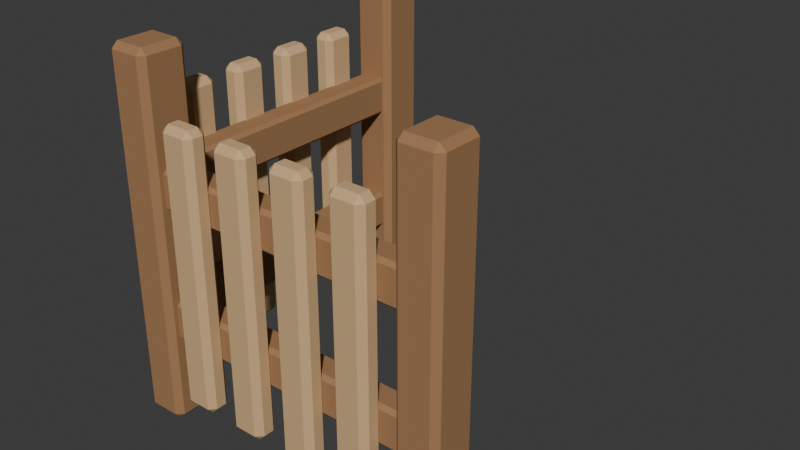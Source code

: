 # Source: source.blend  (saved by Blender 4.3.34; exported with 4.5.12 LTS)
import bpy
from mathutils import Matrix  # noqa: F401  (used for matrix-valued properties, if any)

bpy.ops.wm.read_factory_settings(use_empty=True)
scene = bpy.context.scene
scene.name = 'Scene'

# ---- collections
col_collection = bpy.data.collections.new('Collection'); scene.collection.children.link(col_collection)

# ---- materials (node trees are filled in below, after node groups)
mat_honey = bpy.data.materials.new('honey')
mat_honey.diffuse_color = (0.36, 0.19, 0.085, 1.0)
mat_sand = bpy.data.materials.new('sand')
mat_sand.diffuse_color = (0.66, 0.43, 0.22, 1.0)

# ---- material node trees
mat_honey.use_nodes = True; mat_honey.node_tree.nodes.clear()
_N = mat_honey.node_tree.nodes; _L = mat_honey.node_tree.links
n0 = _N.new('ShaderNodeBsdfPrincipled'); n0.name = 'Principled BSDF'; n0.location = (10, 300)
n0.inputs[0].default_value = (0.36, 0.19, 0.085, 1.0)
n0.inputs[2].default_value = 0.83
n1 = _N.new('ShaderNodeOutputMaterial'); n1.name = 'Material Output'; n1.location = (300, 300)
_L.new(n0.outputs[0], n1.inputs[0])
n1.is_active_output = True
mat_sand.use_nodes = True; mat_sand.node_tree.nodes.clear()
_N = mat_sand.node_tree.nodes; _L = mat_sand.node_tree.links
n0 = _N.new('ShaderNodeBsdfPrincipled'); n0.name = 'Principled BSDF'; n0.location = (10, 300)
n0.inputs[0].default_value = (0.66, 0.43, 0.22, 1.0)
n0.inputs[2].default_value = 0.83
n1 = _N.new('ShaderNodeOutputMaterial'); n1.name = 'Material Output'; n1.location = (300, 300)
_L.new(n0.outputs[0], n1.inputs[0])
n1.is_active_output = True

# ---- world
world_world = bpy.data.worlds.new('World'); scene.world = world_world
world_world.use_nodes = True; world_world.node_tree.nodes.clear()
_N = world_world.node_tree.nodes; _L = world_world.node_tree.links
n0 = _N.new('ShaderNodeOutputWorld'); n0.name = 'World Output'; n0.location = (300, 300)
n1 = _N.new('ShaderNodeBackground'); n1.name = 'Background'; n1.location = (10, 300)
n1.inputs[0].default_value = (0.05088, 0.05088, 0.05088, 1.0)
_L.new(n1.outputs[0], n0.inputs[0])
n0.is_active_output = True
world_world.color = (0.05088, 0.05088, 0.05088)
world_world.sun_shadow_jitter_overblur = 0.0

# ---- meshes
me_cube_001 = bpy.data.meshes.new('Cube.001')
me_cube_001.from_pydata([(-0.05, -0.06, 0.0), (-0.05, -0.08, 0.02), (-0.07, -0.06, 0.02), (-0.05, -0.08, 1.18), (-0.05, -0.06, 1.2), (-0.07, -0.06, 1.18), (-0.05, 0.06, 0.0), (-0.07, 0.06, 0.02), (-0.05, 0.08, 0.02), (-0.05, 0.06, 1.2), (-0.05, 0.08, 1.18), (-0.07, 0.06, 1.18), (0.05, -0.06, 0.0), (0.07, -0.06, 0.02), (0.05, -0.08, 0.02), (0.05, -0.06, 1.2), (0.05, -0.08, 1.18), (0.07, -0.06, 1.18), (0.05, 0.06, 0.0), (0.05, 0.08, 0.02), (0.07, 0.06, 0.02), (0.05, 0.06, 1.2), (0.07, 0.06, 1.18), (0.05, 0.08, 1.18)], [], [(14, 16, 3, 1), (20, 22, 17, 13), (21, 9, 4, 15), (2, 5, 11, 7), (8, 10, 23, 19), (0, 1, 2), (3, 4, 5), (6, 7, 8), (9, 10, 11), (12, 13, 14), (15, 16, 17), (18, 19, 20), (21, 22, 23), (6, 0, 2, 7), (1, 3, 5, 2), (4, 9, 11, 5), (10, 8, 7, 11), (18, 6, 8, 19), (9, 21, 23, 10), (22, 20, 19, 23), (12, 18, 20, 13), (21, 15, 17, 22), (16, 14, 13, 17), (0, 12, 14, 1), (15, 4, 3, 16), (6, 18, 12, 0)])
_uv = me_cube_001.uv_layers.new(name='UVMap')
_uv.uv.foreach_set('vector', [0.3792, 0.7857, 0.6208, 0.7857, 0.6208, 0.9643, 0.3792, 0.9643, 0.3792, 0.5312, 0.6208, 0.5312, 0.6208, 0.7188, 0.3792, 0.7188, 0.6607, 0.5312, 0.8393, 0.5312, 0.8393, 0.7188, 0.6607, 0.7188, 0.3792, 0.03125, 0.6208, 0.03125, 0.6208, 0.2188, 0.3792, 0.2188, 0.3792, 0.2857, 0.6208, 0.2857, 0.6208, 0.4643, 0.3792, 0.4643, 0.1607, 0.7188, 0.1607, 0.75, 0.125, 0.7188, 0.6208, 0.0, 0.625, 0.03125, 0.6208, 0.03125, 0.1607, 0.5312, 0.125, 0.5312, 0.1607, 0.5, 0.625, 0.2188, 0.6208, 0.25, 0.6208, 0.2188, 0.3393, 0.7188, 0.375, 0.7188, 0.3393, 0.75, 0.625, 0.7857, 0.6208, 0.7857, 0.6208, 0.75, 0.3393, 0.5312, 0.3393, 0.5, 0.375, 0.5312, 0.625, 0.4643, 0.6208, 0.5, 0.6208, 0.4643, 0.1607, 0.5312, 0.1607, 0.7188, 0.125, 0.7188, 0.125, 0.5312, 0.3792, 0.0, 0.6208, 0.0, 0.6208, 0.03125, 0.3792, 0.03125, 0.625, 0.03125, 0.625, 0.2188, 0.6208, 0.2188, 0.6208, 0.03125, 0.6208, 0.2857, 0.3792, 0.2857, 0.3792, 0.2188, 0.6208, 0.2188, 0.3393, 0.5312, 0.1607, 0.5312, 0.1607, 0.5, 0.3393, 0.5, 0.625, 0.2857, 0.625, 0.4643, 0.6208, 0.4643, 0.6208, 0.2857, 0.6208, 0.5312, 0.3792, 0.5312, 0.3792, 0.4643, 0.6208, 0.4643, 0.3393, 0.7188, 0.3393, 0.5312, 0.3792, 0.5312, 0.3792, 0.7188, 0.6607, 0.5312, 0.6607, 0.7188, 0.6208, 0.7188, 0.6208, 0.5312, 0.6208, 0.7857, 0.3792, 0.7857, 0.3792, 0.7188, 0.6208, 0.7188, 0.1607, 0.7188, 0.3393, 0.7188, 0.3393, 0.75, 0.1607, 0.75, 0.625, 0.7857, 0.625, 0.9643, 0.6208, 0.9643, 0.6208, 0.7857, 0.1607, 0.5312, 0.3393, 0.5312, 0.3393, 0.7188, 0.1607, 0.7188])
me_cube_001.materials.append(mat_honey)
me_cube_001.update()
me_cube_002 = bpy.data.meshes.new('Cube.002')
me_cube_002.from_pydata([(0.95, -0.06, 0.0), (0.95, -0.08, 0.02), (0.93, -0.06, 0.02), (0.95, -0.08, 1.18), (0.95, -0.06, 1.2), (0.93, -0.06, 1.18), (0.95, 0.06, 0.0), (0.93, 0.06, 0.02), (0.95, 0.08, 0.02), (0.95, 0.06, 1.2), (0.95, 0.08, 1.18), (0.93, 0.06, 1.18), (1.05, -0.06, 0.0), (1.07, -0.06, 0.02), (1.05, -0.08, 0.02), (1.05, -0.06, 1.2), (1.05, -0.08, 1.18), (1.07, -0.06, 1.18), (1.05, 0.06, 0.0), (1.05, 0.08, 0.02), (1.07, 0.06, 0.02), (1.05, 0.06, 1.2), (1.07, 0.06, 1.18), (1.05, 0.08, 1.18)], [], [(14, 16, 3, 1), (20, 22, 17, 13), (21, 9, 4, 15), (2, 5, 11, 7), (8, 10, 23, 19), (0, 1, 2), (3, 4, 5), (6, 7, 8), (9, 10, 11), (12, 13, 14), (15, 16, 17), (18, 19, 20), (21, 22, 23), (6, 0, 2, 7), (1, 3, 5, 2), (4, 9, 11, 5), (10, 8, 7, 11), (18, 6, 8, 19), (9, 21, 23, 10), (22, 20, 19, 23), (12, 18, 20, 13), (21, 15, 17, 22), (16, 14, 13, 17), (0, 12, 14, 1), (15, 4, 3, 16), (6, 18, 12, 0)])
_uv = me_cube_002.uv_layers.new(name='UVMap')
_uv.uv.foreach_set('vector', [0.3792, 0.7857, 0.6208, 0.7857, 0.6208, 0.9643, 0.3792, 0.9643, 0.3792, 0.5312, 0.6208, 0.5312, 0.6208, 0.7188, 0.3792, 0.7188, 0.6607, 0.5312, 0.8393, 0.5312, 0.8393, 0.7188, 0.6607, 0.7188, 0.3792, 0.03125, 0.6208, 0.03125, 0.6208, 0.2188, 0.3792, 0.2188, 0.3792, 0.2857, 0.6208, 0.2857, 0.6208, 0.4643, 0.3792, 0.4643, 0.1607, 0.7188, 0.1607, 0.75, 0.125, 0.7188, 0.6208, 0.0, 0.625, 0.03125, 0.6208, 0.03125, 0.1607, 0.5312, 0.125, 0.5312, 0.1607, 0.5, 0.625, 0.2188, 0.6208, 0.25, 0.6208, 0.2188, 0.3393, 0.7188, 0.375, 0.7188, 0.3393, 0.75, 0.625, 0.7857, 0.6208, 0.7857, 0.6208, 0.75, 0.3393, 0.5312, 0.3393, 0.5, 0.375, 0.5312, 0.625, 0.4643, 0.6208, 0.5, 0.6208, 0.4643, 0.1607, 0.5312, 0.1607, 0.7188, 0.125, 0.7188, 0.125, 0.5312, 0.3792, 0.0, 0.6208, 0.0, 0.6208, 0.03125, 0.3792, 0.03125, 0.625, 0.03125, 0.625, 0.2188, 0.6208, 0.2188, 0.6208, 0.03125, 0.6208, 0.2857, 0.3792, 0.2857, 0.3792, 0.2188, 0.6208, 0.2188, 0.3393, 0.5312, 0.1607, 0.5312, 0.1607, 0.5, 0.3393, 0.5, 0.625, 0.2857, 0.625, 0.4643, 0.6208, 0.4643, 0.6208, 0.2857, 0.6208, 0.5312, 0.3792, 0.5312, 0.3792, 0.4643, 0.6208, 0.4643, 0.3393, 0.7188, 0.3393, 0.5312, 0.3792, 0.5312, 0.3792, 0.7188, 0.6607, 0.5312, 0.6607, 0.7188, 0.6208, 0.7188, 0.6208, 0.5312, 0.6208, 0.7857, 0.3792, 0.7857, 0.3792, 0.7188, 0.6208, 0.7188, 0.1607, 0.7188, 0.3393, 0.7188, 0.3393, 0.75, 0.1607, 0.75, 0.625, 0.7857, 0.625, 0.9643, 0.6208, 0.9643, 0.6208, 0.7857, 0.1607, 0.5312, 0.3393, 0.5312, 0.3393, 0.7188, 0.1607, 0.7188])
me_cube_002.materials.append(mat_honey)
me_cube_002.update()
me_cube_003 = bpy.data.meshes.new('Cube.003')
me_cube_003.from_pydata([(-0.05, 0.94, 0.0), (-0.05, 0.92, 0.02), (-0.07, 0.94, 0.02), (-0.05, 0.92, 1.18), (-0.05, 0.94, 1.2), (-0.07, 0.94, 1.18), (-0.05, 1.06, 0.0), (-0.07, 1.06, 0.02), (-0.05, 1.08, 0.02), (-0.05, 1.06, 1.2), (-0.05, 1.08, 1.18), (-0.07, 1.06, 1.18), (0.05, 0.94, 0.0), (0.07, 0.94, 0.02), (0.05, 0.92, 0.02), (0.05, 0.94, 1.2), (0.05, 0.92, 1.18), (0.07, 0.94, 1.18), (0.05, 1.06, 0.0), (0.05, 1.08, 0.02), (0.07, 1.06, 0.02), (0.05, 1.06, 1.2), (0.07, 1.06, 1.18), (0.05, 1.08, 1.18)], [], [(14, 16, 3, 1), (20, 22, 17, 13), (21, 9, 4, 15), (2, 5, 11, 7), (8, 10, 23, 19), (0, 1, 2), (3, 4, 5), (6, 7, 8), (9, 10, 11), (12, 13, 14), (15, 16, 17), (18, 19, 20), (21, 22, 23), (6, 0, 2, 7), (1, 3, 5, 2), (4, 9, 11, 5), (10, 8, 7, 11), (18, 6, 8, 19), (9, 21, 23, 10), (22, 20, 19, 23), (12, 18, 20, 13), (21, 15, 17, 22), (16, 14, 13, 17), (0, 12, 14, 1), (15, 4, 3, 16), (6, 18, 12, 0)])
_uv = me_cube_003.uv_layers.new(name='UVMap')
_uv.uv.foreach_set('vector', [0.3792, 0.7857, 0.6208, 0.7857, 0.6208, 0.9643, 0.3792, 0.9643, 0.3792, 0.5312, 0.6208, 0.5312, 0.6208, 0.7188, 0.3792, 0.7188, 0.6607, 0.5312, 0.8393, 0.5312, 0.8393, 0.7188, 0.6607, 0.7188, 0.3792, 0.03125, 0.6208, 0.03125, 0.6208, 0.2188, 0.3792, 0.2188, 0.3792, 0.2857, 0.6208, 0.2857, 0.6208, 0.4643, 0.3792, 0.4643, 0.1607, 0.7188, 0.1607, 0.75, 0.125, 0.7188, 0.6208, 0.0, 0.625, 0.03125, 0.6208, 0.03125, 0.1607, 0.5312, 0.125, 0.5312, 0.1607, 0.5, 0.625, 0.2188, 0.6208, 0.25, 0.6208, 0.2188, 0.3393, 0.7188, 0.375, 0.7188, 0.3393, 0.75, 0.625, 0.7857, 0.6208, 0.7857, 0.6208, 0.75, 0.3393, 0.5312, 0.3393, 0.5, 0.375, 0.5312, 0.625, 0.4643, 0.6208, 0.5, 0.6208, 0.4643, 0.1607, 0.5312, 0.1607, 0.7188, 0.125, 0.7188, 0.125, 0.5312, 0.3792, 0.0, 0.6208, 0.0, 0.6208, 0.03125, 0.3792, 0.03125, 0.625, 0.03125, 0.625, 0.2188, 0.6208, 0.2188, 0.6208, 0.03125, 0.6208, 0.2857, 0.3792, 0.2857, 0.3792, 0.2188, 0.6208, 0.2188, 0.3393, 0.5312, 0.1607, 0.5312, 0.1607, 0.5, 0.3393, 0.5, 0.625, 0.2857, 0.625, 0.4643, 0.6208, 0.4643, 0.6208, 0.2857, 0.6208, 0.5312, 0.3792, 0.5312, 0.3792, 0.4643, 0.6208, 0.4643, 0.3393, 0.7188, 0.3393, 0.5312, 0.3792, 0.5312, 0.3792, 0.7188, 0.6607, 0.5312, 0.6607, 0.7188, 0.6208, 0.7188, 0.6208, 0.5312, 0.6208, 0.7857, 0.3792, 0.7857, 0.3792, 0.7188, 0.6208, 0.7188, 0.1607, 0.7188, 0.3393, 0.7188, 0.3393, 0.75, 0.1607, 0.75, 0.625, 0.7857, 0.625, 0.9643, 0.6208, 0.9643, 0.6208, 0.7857, 0.1607, 0.5312, 0.3393, 0.5312, 0.3393, 0.7188, 0.1607, 0.7188])
me_cube_003.materials.append(mat_honey)
me_cube_003.update()
me_cube_004 = bpy.data.meshes.new('Cube.004')
me_cube_004.from_pydata([(0.012, -0.033, 0.285), (0.012, -0.045, 0.297), (0.0, -0.033, 0.297), (0.012, -0.045, 0.403), (0.012, -0.033, 0.415), (0.0, -0.033, 0.403), (0.012, 0.033, 0.285), (0.0, 0.033, 0.297), (0.012, 0.045, 0.297), (0.012, 0.033, 0.415), (0.012, 0.045, 0.403), (0.0, 0.033, 0.403), (0.988, -0.033, 0.285), (1.0, -0.033, 0.297), (0.988, -0.045, 0.297), (0.988, -0.033, 0.415), (0.988, -0.045, 0.403), (1.0, -0.033, 0.403), (0.988, 0.033, 0.285), (0.988, 0.045, 0.297), (1.0, 0.033, 0.297), (0.988, 0.033, 0.415), (1.0, 0.033, 0.403), (0.988, 0.045, 0.403)], [], [(14, 16, 3, 1), (20, 22, 17, 13), (21, 9, 4, 15), (2, 5, 11, 7), (8, 10, 23, 19), (0, 1, 2), (3, 4, 5), (6, 7, 8), (9, 10, 11), (12, 13, 14), (15, 16, 17), (18, 19, 20), (21, 22, 23), (6, 0, 2, 7), (1, 3, 5, 2), (4, 9, 11, 5), (10, 8, 7, 11), (18, 6, 8, 19), (9, 21, 23, 10), (22, 20, 19, 23), (12, 18, 20, 13), (21, 15, 17, 22), (16, 14, 13, 17), (0, 12, 14, 1), (15, 4, 3, 16), (6, 18, 12, 0)])
_uv = me_cube_004.uv_layers.new(name='UVMap')
_uv.uv.foreach_set('vector', [0.3981, 0.753, 0.6019, 0.753, 0.6019, 0.997, 0.3981, 0.997, 0.3981, 0.5333, 0.6019, 0.5333, 0.6019, 0.7167, 0.3981, 0.7167, 0.628, 0.5333, 0.872, 0.5333, 0.872, 0.7167, 0.628, 0.7167, 0.3981, 0.03333, 0.6019, 0.03333, 0.6019, 0.2167, 0.3981, 0.2167, 0.3981, 0.253, 0.6019, 0.253, 0.6019, 0.497, 0.3981, 0.497, 0.128, 0.7167, 0.128, 0.75, 0.125, 0.7167, 0.6019, 0.997, 0.625, 0.997, 0.6019, 1.0, 0.128, 0.5333, 0.125, 0.5333, 0.128, 0.5, 0.625, 0.253, 0.6019, 0.253, 0.6019, 0.25, 0.372, 0.7167, 0.375, 0.7167, 0.372, 0.75, 0.625, 0.753, 0.6019, 0.753, 0.6019, 0.75, 0.372, 0.5333, 0.372, 0.5, 0.375, 0.5333, 0.625, 0.5333, 0.6019, 0.5333, 0.6019, 0.5, 0.128, 0.5333, 0.128, 0.7167, 0.125, 0.7167, 0.125, 0.5333, 0.3981, 0.0, 0.6019, 0.0, 0.6019, 0.03333, 0.3981, 0.03333, 0.625, 0.03333, 0.625, 0.2167, 0.6019, 0.2167, 0.6019, 0.03333, 0.6019, 0.253, 0.3981, 0.253, 0.3981, 0.2167, 0.6019, 0.2167, 0.372, 0.5333, 0.128, 0.5333, 0.128, 0.5, 0.372, 0.5, 0.625, 0.253, 0.625, 0.497, 0.6019, 0.497, 0.6019, 0.253, 0.6019, 0.5333, 0.3981, 0.5333, 0.3981, 0.497, 0.6019, 0.497, 0.372, 0.7167, 0.372, 0.5333, 0.3981, 0.5333, 0.3981, 0.7167, 0.628, 0.5333, 0.628, 0.7167, 0.6019, 0.7167, 0.6019, 0.5333, 0.6019, 0.753, 0.3981, 0.753, 0.3981, 0.7167, 0.6019, 0.7167, 0.128, 0.7167, 0.372, 0.7167, 0.372, 0.75, 0.128, 0.75, 0.625, 0.753, 0.625, 0.997, 0.6019, 0.997, 0.6019, 0.753, 0.128, 0.5333, 0.372, 0.5333, 0.372, 0.7167, 0.128, 0.7167])
me_cube_004.materials.append(mat_honey)
me_cube_004.update()
me_cube_005 = bpy.data.meshes.new('Cube.005')
me_cube_005.from_pydata([(0.012, -0.033, 0.715), (0.012, -0.045, 0.727), (0.0, -0.033, 0.727), (0.012, -0.045, 0.833), (0.012, -0.033, 0.845), (0.0, -0.033, 0.833), (0.012, 0.033, 0.715), (0.0, 0.033, 0.727), (0.012, 0.045, 0.727), (0.012, 0.033, 0.845), (0.012, 0.045, 0.833), (0.0, 0.033, 0.833), (0.988, -0.033, 0.715), (1.0, -0.033, 0.727), (0.988, -0.045, 0.727), (0.988, -0.033, 0.845), (0.988, -0.045, 0.833), (1.0, -0.033, 0.833), (0.988, 0.033, 0.715), (0.988, 0.045, 0.727), (1.0, 0.033, 0.727), (0.988, 0.033, 0.845), (1.0, 0.033, 0.833), (0.988, 0.045, 0.833)], [], [(14, 16, 3, 1), (20, 22, 17, 13), (21, 9, 4, 15), (2, 5, 11, 7), (8, 10, 23, 19), (0, 1, 2), (3, 4, 5), (6, 7, 8), (9, 10, 11), (12, 13, 14), (15, 16, 17), (18, 19, 20), (21, 22, 23), (6, 0, 2, 7), (1, 3, 5, 2), (4, 9, 11, 5), (10, 8, 7, 11), (18, 6, 8, 19), (9, 21, 23, 10), (22, 20, 19, 23), (12, 18, 20, 13), (21, 15, 17, 22), (16, 14, 13, 17), (0, 12, 14, 1), (15, 4, 3, 16), (6, 18, 12, 0)])
_uv = me_cube_005.uv_layers.new(name='UVMap')
_uv.uv.foreach_set('vector', [0.3981, 0.753, 0.6019, 0.753, 0.6019, 0.997, 0.3981, 0.997, 0.3981, 0.5333, 0.6019, 0.5333, 0.6019, 0.7167, 0.3981, 0.7167, 0.628, 0.5333, 0.872, 0.5333, 0.872, 0.7167, 0.628, 0.7167, 0.3981, 0.03333, 0.6019, 0.03333, 0.6019, 0.2167, 0.3981, 0.2167, 0.3981, 0.253, 0.6019, 0.253, 0.6019, 0.497, 0.3981, 0.497, 0.128, 0.7167, 0.128, 0.75, 0.125, 0.7167, 0.6019, 0.997, 0.625, 0.997, 0.6019, 1.0, 0.128, 0.5333, 0.125, 0.5333, 0.128, 0.5, 0.625, 0.253, 0.6019, 0.253, 0.6019, 0.25, 0.372, 0.7167, 0.375, 0.7167, 0.372, 0.75, 0.625, 0.753, 0.6019, 0.753, 0.6019, 0.75, 0.372, 0.5333, 0.372, 0.5, 0.375, 0.5333, 0.625, 0.5333, 0.6019, 0.5333, 0.6019, 0.5, 0.128, 0.5333, 0.128, 0.7167, 0.125, 0.7167, 0.125, 0.5333, 0.3981, 0.0, 0.6019, 0.0, 0.6019, 0.03333, 0.3981, 0.03333, 0.625, 0.03333, 0.625, 0.2167, 0.6019, 0.2167, 0.6019, 0.03333, 0.6019, 0.253, 0.3981, 0.253, 0.3981, 0.2167, 0.6019, 0.2167, 0.372, 0.5333, 0.128, 0.5333, 0.128, 0.5, 0.372, 0.5, 0.625, 0.253, 0.625, 0.497, 0.6019, 0.497, 0.6019, 0.253, 0.6019, 0.5333, 0.3981, 0.5333, 0.3981, 0.497, 0.6019, 0.497, 0.372, 0.7167, 0.372, 0.5333, 0.3981, 0.5333, 0.3981, 0.7167, 0.628, 0.5333, 0.628, 0.7167, 0.6019, 0.7167, 0.6019, 0.5333, 0.6019, 0.753, 0.3981, 0.753, 0.3981, 0.7167, 0.6019, 0.7167, 0.128, 0.7167, 0.372, 0.7167, 0.372, 0.75, 0.128, 0.75, 0.625, 0.753, 0.625, 0.997, 0.6019, 0.997, 0.6019, 0.753, 0.128, 0.5333, 0.372, 0.5333, 0.372, 0.7167, 0.128, 0.7167])
me_cube_005.materials.append(mat_honey)
me_cube_005.update()
me_cube_006 = bpy.data.meshes.new('Cube.006')
me_cube_006.from_pydata([(0.1625, -0.0825, 0.12), (0.1625, -0.1025, 0.14), (0.1425, -0.0825, 0.14), (0.1625, -0.1025, 1.0), (0.1625, -0.0825, 1.02), (0.1425, -0.0825, 1.0), (0.1625, -0.0475, 0.12), (0.1425, -0.0475, 0.14), (0.1625, -0.0275, 0.14), (0.1625, -0.0475, 1.02), (0.1625, -0.0275, 1.0), (0.1425, -0.0475, 1.0), (0.2375, -0.0825, 0.12), (0.2575, -0.0825, 0.14), (0.2375, -0.1025, 0.14), (0.2375, -0.0825, 1.02), (0.2375, -0.1025, 1.0), (0.2575, -0.0825, 1.0), (0.2375, -0.0475, 0.12), (0.2375, -0.0275, 0.14), (0.2575, -0.0475, 0.14), (0.2375, -0.0475, 1.02), (0.2575, -0.0475, 1.0), (0.2375, -0.0275, 1.0)], [], [(14, 16, 3, 1), (20, 22, 17, 13), (21, 9, 4, 15), (2, 5, 11, 7), (8, 10, 23, 19), (0, 1, 2), (3, 4, 5), (6, 7, 8), (9, 10, 11), (12, 13, 14), (15, 16, 17), (18, 19, 20), (21, 22, 23), (6, 0, 2, 7), (1, 3, 5, 2), (4, 9, 11, 5), (10, 8, 7, 11), (18, 6, 8, 19), (9, 21, 23, 10), (22, 20, 19, 23), (12, 18, 20, 13), (21, 15, 17, 22), (16, 14, 13, 17), (0, 12, 14, 1), (15, 4, 3, 16), (6, 18, 12, 0)])
_uv = me_cube_006.uv_layers.new(name='UVMap')
_uv.uv.foreach_set('vector', [0.3806, 0.7935, 0.6194, 0.7935, 0.6194, 0.9565, 0.3806, 0.9565, 0.3806, 0.5667, 0.6194, 0.5667, 0.6194, 0.6833, 0.3806, 0.6833, 0.6685, 0.5667, 0.8315, 0.5667, 0.8315, 0.6833, 0.6685, 0.6833, 0.3806, 0.06667, 0.6194, 0.06667, 0.6194, 0.1833, 0.3806, 0.1833, 0.3806, 0.2935, 0.6194, 0.2935, 0.6194, 0.4565, 0.3806, 0.4565, 0.1685, 0.6833, 0.1685, 0.75, 0.125, 0.6833, 0.6194, 0.0, 0.625, 0.06667, 0.6194, 0.06667, 0.1685, 0.5667, 0.125, 0.5667, 0.1685, 0.5, 0.625, 0.1833, 0.6194, 0.25, 0.6194, 0.1833, 0.3315, 0.6833, 0.375, 0.6833, 0.3315, 0.75, 0.625, 0.7935, 0.6194, 0.7935, 0.6194, 0.75, 0.3315, 0.5667, 0.3315, 0.5, 0.375, 0.5667, 0.625, 0.4565, 0.6194, 0.5, 0.6194, 0.4565, 0.1685, 0.5667, 0.1685, 0.6833, 0.125, 0.6833, 0.125, 0.5667, 0.3806, 0.0, 0.6194, 0.0, 0.6194, 0.06667, 0.3806, 0.06667, 0.625, 0.06667, 0.625, 0.1833, 0.6194, 0.1833, 0.6194, 0.06667, 0.6194, 0.2935, 0.3806, 0.2935, 0.3806, 0.1833, 0.6194, 0.1833, 0.3315, 0.5667, 0.1685, 0.5667, 0.1685, 0.5, 0.3315, 0.5, 0.625, 0.2935, 0.625, 0.4565, 0.6194, 0.4565, 0.6194, 0.2935, 0.6194, 0.5667, 0.3806, 0.5667, 0.3806, 0.4565, 0.6194, 0.4565, 0.3315, 0.6833, 0.3315, 0.5667, 0.3806, 0.5667, 0.3806, 0.6833, 0.6685, 0.5667, 0.6685, 0.6833, 0.6194, 0.6833, 0.6194, 0.5667, 0.6194, 0.7935, 0.3806, 0.7935, 0.3806, 0.6833, 0.6194, 0.6833, 0.1685, 0.6833, 0.3315, 0.6833, 0.3315, 0.75, 0.1685, 0.75, 0.625, 0.7935, 0.625, 0.9565, 0.6194, 0.9565, 0.6194, 0.7935, 0.1685, 0.5667, 0.3315, 0.5667, 0.3315, 0.6833, 0.1685, 0.6833])
me_cube_006.materials.append(mat_sand)
me_cube_006.update()
me_cube_007 = bpy.data.meshes.new('Cube.007')
me_cube_007.from_pydata([(0.3625, -0.0825, 0.12), (0.3625, -0.1025, 0.14), (0.3425, -0.0825, 0.14), (0.3625, -0.1025, 1.0), (0.3625, -0.0825, 1.02), (0.3425, -0.0825, 1.0), (0.3625, -0.0475, 0.12), (0.3425, -0.0475, 0.14), (0.3625, -0.0275, 0.14), (0.3625, -0.0475, 1.02), (0.3625, -0.0275, 1.0), (0.3425, -0.0475, 1.0), (0.4375, -0.0825, 0.12), (0.4575, -0.0825, 0.14), (0.4375, -0.1025, 0.14), (0.4375, -0.0825, 1.02), (0.4375, -0.1025, 1.0), (0.4575, -0.0825, 1.0), (0.4375, -0.0475, 0.12), (0.4375, -0.0275, 0.14), (0.4575, -0.0475, 0.14), (0.4375, -0.0475, 1.02), (0.4575, -0.0475, 1.0), (0.4375, -0.0275, 1.0)], [], [(14, 16, 3, 1), (20, 22, 17, 13), (21, 9, 4, 15), (2, 5, 11, 7), (8, 10, 23, 19), (0, 1, 2), (3, 4, 5), (6, 7, 8), (9, 10, 11), (12, 13, 14), (15, 16, 17), (18, 19, 20), (21, 22, 23), (6, 0, 2, 7), (1, 3, 5, 2), (4, 9, 11, 5), (10, 8, 7, 11), (18, 6, 8, 19), (9, 21, 23, 10), (22, 20, 19, 23), (12, 18, 20, 13), (21, 15, 17, 22), (16, 14, 13, 17), (0, 12, 14, 1), (15, 4, 3, 16), (6, 18, 12, 0)])
_uv = me_cube_007.uv_layers.new(name='UVMap')
_uv.uv.foreach_set('vector', [0.3806, 0.7935, 0.6194, 0.7935, 0.6194, 0.9565, 0.3806, 0.9565, 0.3806, 0.5667, 0.6194, 0.5667, 0.6194, 0.6833, 0.3806, 0.6833, 0.6685, 0.5667, 0.8315, 0.5667, 0.8315, 0.6833, 0.6685, 0.6833, 0.3806, 0.06667, 0.6194, 0.06667, 0.6194, 0.1833, 0.3806, 0.1833, 0.3806, 0.2935, 0.6194, 0.2935, 0.6194, 0.4565, 0.3806, 0.4565, 0.1685, 0.6833, 0.1685, 0.75, 0.125, 0.6833, 0.6194, 0.0, 0.625, 0.06667, 0.6194, 0.06667, 0.1685, 0.5667, 0.125, 0.5667, 0.1685, 0.5, 0.625, 0.1833, 0.6194, 0.25, 0.6194, 0.1833, 0.3315, 0.6833, 0.375, 0.6833, 0.3315, 0.75, 0.625, 0.7935, 0.6194, 0.7935, 0.6194, 0.75, 0.3315, 0.5667, 0.3315, 0.5, 0.375, 0.5667, 0.625, 0.4565, 0.6194, 0.5, 0.6194, 0.4565, 0.1685, 0.5667, 0.1685, 0.6833, 0.125, 0.6833, 0.125, 0.5667, 0.3806, 0.0, 0.6194, 0.0, 0.6194, 0.06667, 0.3806, 0.06667, 0.625, 0.06667, 0.625, 0.1833, 0.6194, 0.1833, 0.6194, 0.06667, 0.6194, 0.2935, 0.3806, 0.2935, 0.3806, 0.1833, 0.6194, 0.1833, 0.3315, 0.5667, 0.1685, 0.5667, 0.1685, 0.5, 0.3315, 0.5, 0.625, 0.2935, 0.625, 0.4565, 0.6194, 0.4565, 0.6194, 0.2935, 0.6194, 0.5667, 0.3806, 0.5667, 0.3806, 0.4565, 0.6194, 0.4565, 0.3315, 0.6833, 0.3315, 0.5667, 0.3806, 0.5667, 0.3806, 0.6833, 0.6685, 0.5667, 0.6685, 0.6833, 0.6194, 0.6833, 0.6194, 0.5667, 0.6194, 0.7935, 0.3806, 0.7935, 0.3806, 0.6833, 0.6194, 0.6833, 0.1685, 0.6833, 0.3315, 0.6833, 0.3315, 0.75, 0.1685, 0.75, 0.625, 0.7935, 0.625, 0.9565, 0.6194, 0.9565, 0.6194, 0.7935, 0.1685, 0.5667, 0.3315, 0.5667, 0.3315, 0.6833, 0.1685, 0.6833])
me_cube_007.materials.append(mat_sand)
me_cube_007.update()
me_cube_008 = bpy.data.meshes.new('Cube.008')
me_cube_008.from_pydata([(0.5625, -0.0825, 0.12), (0.5625, -0.1025, 0.14), (0.5425, -0.0825, 0.14), (0.5625, -0.1025, 1.0), (0.5625, -0.0825, 1.02), (0.5425, -0.0825, 1.0), (0.5625, -0.0475, 0.12), (0.5425, -0.0475, 0.14), (0.5625, -0.0275, 0.14), (0.5625, -0.0475, 1.02), (0.5625, -0.0275, 1.0), (0.5425, -0.0475, 1.0), (0.6375, -0.0825, 0.12), (0.6575, -0.0825, 0.14), (0.6375, -0.1025, 0.14), (0.6375, -0.0825, 1.02), (0.6375, -0.1025, 1.0), (0.6575, -0.0825, 1.0), (0.6375, -0.0475, 0.12), (0.6375, -0.0275, 0.14), (0.6575, -0.0475, 0.14), (0.6375, -0.0475, 1.02), (0.6575, -0.0475, 1.0), (0.6375, -0.0275, 1.0)], [], [(14, 16, 3, 1), (20, 22, 17, 13), (21, 9, 4, 15), (2, 5, 11, 7), (8, 10, 23, 19), (0, 1, 2), (3, 4, 5), (6, 7, 8), (9, 10, 11), (12, 13, 14), (15, 16, 17), (18, 19, 20), (21, 22, 23), (6, 0, 2, 7), (1, 3, 5, 2), (4, 9, 11, 5), (10, 8, 7, 11), (18, 6, 8, 19), (9, 21, 23, 10), (22, 20, 19, 23), (12, 18, 20, 13), (21, 15, 17, 22), (16, 14, 13, 17), (0, 12, 14, 1), (15, 4, 3, 16), (6, 18, 12, 0)])
_uv = me_cube_008.uv_layers.new(name='UVMap')
_uv.uv.foreach_set('vector', [0.3806, 0.7935, 0.6194, 0.7935, 0.6194, 0.9565, 0.3806, 0.9565, 0.3806, 0.5667, 0.6194, 0.5667, 0.6194, 0.6833, 0.3806, 0.6833, 0.6685, 0.5667, 0.8315, 0.5667, 0.8315, 0.6833, 0.6685, 0.6833, 0.3806, 0.06667, 0.6194, 0.06667, 0.6194, 0.1833, 0.3806, 0.1833, 0.3806, 0.2935, 0.6194, 0.2935, 0.6194, 0.4565, 0.3806, 0.4565, 0.1685, 0.6833, 0.1685, 0.75, 0.125, 0.6833, 0.6194, 0.0, 0.625, 0.06667, 0.6194, 0.06667, 0.1685, 0.5667, 0.125, 0.5667, 0.1685, 0.5, 0.625, 0.1833, 0.6194, 0.25, 0.6194, 0.1833, 0.3315, 0.6833, 0.375, 0.6833, 0.3315, 0.75, 0.625, 0.7935, 0.6194, 0.7935, 0.6194, 0.75, 0.3315, 0.5667, 0.3315, 0.5, 0.375, 0.5667, 0.625, 0.4565, 0.6194, 0.5, 0.6194, 0.4565, 0.1685, 0.5667, 0.1685, 0.6833, 0.125, 0.6833, 0.125, 0.5667, 0.3806, 0.0, 0.6194, 0.0, 0.6194, 0.06667, 0.3806, 0.06667, 0.625, 0.06667, 0.625, 0.1833, 0.6194, 0.1833, 0.6194, 0.06667, 0.6194, 0.2935, 0.3806, 0.2935, 0.3806, 0.1833, 0.6194, 0.1833, 0.3315, 0.5667, 0.1685, 0.5667, 0.1685, 0.5, 0.3315, 0.5, 0.625, 0.2935, 0.625, 0.4565, 0.6194, 0.4565, 0.6194, 0.2935, 0.6194, 0.5667, 0.3806, 0.5667, 0.3806, 0.4565, 0.6194, 0.4565, 0.3315, 0.6833, 0.3315, 0.5667, 0.3806, 0.5667, 0.3806, 0.6833, 0.6685, 0.5667, 0.6685, 0.6833, 0.6194, 0.6833, 0.6194, 0.5667, 0.6194, 0.7935, 0.3806, 0.7935, 0.3806, 0.6833, 0.6194, 0.6833, 0.1685, 0.6833, 0.3315, 0.6833, 0.3315, 0.75, 0.1685, 0.75, 0.625, 0.7935, 0.625, 0.9565, 0.6194, 0.9565, 0.6194, 0.7935, 0.1685, 0.5667, 0.3315, 0.5667, 0.3315, 0.6833, 0.1685, 0.6833])
me_cube_008.materials.append(mat_sand)
me_cube_008.update()
me_cube_009 = bpy.data.meshes.new('Cube.009')
me_cube_009.from_pydata([(0.7625, -0.0825, 0.12), (0.7625, -0.1025, 0.14), (0.7425, -0.0825, 0.14), (0.7625, -0.1025, 1.0), (0.7625, -0.0825, 1.02), (0.7425, -0.0825, 1.0), (0.7625, -0.0475, 0.12), (0.7425, -0.0475, 0.14), (0.7625, -0.0275, 0.14), (0.7625, -0.0475, 1.02), (0.7625, -0.0275, 1.0), (0.7425, -0.0475, 1.0), (0.8375, -0.0825, 0.12), (0.8575, -0.0825, 0.14), (0.8375, -0.1025, 0.14), (0.8375, -0.0825, 1.02), (0.8375, -0.1025, 1.0), (0.8575, -0.0825, 1.0), (0.8375, -0.0475, 0.12), (0.8375, -0.0275, 0.14), (0.8575, -0.0475, 0.14), (0.8375, -0.0475, 1.02), (0.8575, -0.0475, 1.0), (0.8375, -0.0275, 1.0)], [], [(14, 16, 3, 1), (20, 22, 17, 13), (21, 9, 4, 15), (2, 5, 11, 7), (8, 10, 23, 19), (0, 1, 2), (3, 4, 5), (6, 7, 8), (9, 10, 11), (12, 13, 14), (15, 16, 17), (18, 19, 20), (21, 22, 23), (6, 0, 2, 7), (1, 3, 5, 2), (4, 9, 11, 5), (10, 8, 7, 11), (18, 6, 8, 19), (9, 21, 23, 10), (22, 20, 19, 23), (12, 18, 20, 13), (21, 15, 17, 22), (16, 14, 13, 17), (0, 12, 14, 1), (15, 4, 3, 16), (6, 18, 12, 0)])
_uv = me_cube_009.uv_layers.new(name='UVMap')
_uv.uv.foreach_set('vector', [0.3806, 0.7935, 0.6194, 0.7935, 0.6194, 0.9565, 0.3806, 0.9565, 0.3806, 0.5667, 0.6194, 0.5667, 0.6194, 0.6833, 0.3806, 0.6833, 0.6685, 0.5667, 0.8315, 0.5667, 0.8315, 0.6833, 0.6685, 0.6833, 0.3806, 0.06667, 0.6194, 0.06667, 0.6194, 0.1833, 0.3806, 0.1833, 0.3806, 0.2935, 0.6194, 0.2935, 0.6194, 0.4565, 0.3806, 0.4565, 0.1685, 0.6833, 0.1685, 0.75, 0.125, 0.6833, 0.6194, 0.0, 0.625, 0.06667, 0.6194, 0.06667, 0.1685, 0.5667, 0.125, 0.5667, 0.1685, 0.5, 0.625, 0.1833, 0.6194, 0.25, 0.6194, 0.1833, 0.3315, 0.6833, 0.375, 0.6833, 0.3315, 0.75, 0.625, 0.7935, 0.6194, 0.7935, 0.6194, 0.75, 0.3315, 0.5667, 0.3315, 0.5, 0.375, 0.5667, 0.625, 0.4565, 0.6194, 0.5, 0.6194, 0.4565, 0.1685, 0.5667, 0.1685, 0.6833, 0.125, 0.6833, 0.125, 0.5667, 0.3806, 0.0, 0.6194, 0.0, 0.6194, 0.06667, 0.3806, 0.06667, 0.625, 0.06667, 0.625, 0.1833, 0.6194, 0.1833, 0.6194, 0.06667, 0.6194, 0.2935, 0.3806, 0.2935, 0.3806, 0.1833, 0.6194, 0.1833, 0.3315, 0.5667, 0.1685, 0.5667, 0.1685, 0.5, 0.3315, 0.5, 0.625, 0.2935, 0.625, 0.4565, 0.6194, 0.4565, 0.6194, 0.2935, 0.6194, 0.5667, 0.3806, 0.5667, 0.3806, 0.4565, 0.6194, 0.4565, 0.3315, 0.6833, 0.3315, 0.5667, 0.3806, 0.5667, 0.3806, 0.6833, 0.6685, 0.5667, 0.6685, 0.6833, 0.6194, 0.6833, 0.6194, 0.5667, 0.6194, 0.7935, 0.3806, 0.7935, 0.3806, 0.6833, 0.6194, 0.6833, 0.1685, 0.6833, 0.3315, 0.6833, 0.3315, 0.75, 0.1685, 0.75, 0.625, 0.7935, 0.625, 0.9565, 0.6194, 0.9565, 0.6194, 0.7935, 0.1685, 0.5667, 0.3315, 0.5667, 0.3315, 0.6833, 0.1685, 0.6833])
me_cube_009.materials.append(mat_sand)
me_cube_009.update()
me_cube_010 = bpy.data.meshes.new('Cube.010')
me_cube_010.from_pydata([(-0.033, 0.012, 0.285), (-0.033, 0.0, 0.297), (-0.045, 0.012, 0.297), (-0.033, 0.0, 0.403), (-0.033, 0.012, 0.415), (-0.045, 0.012, 0.403), (-0.033, 0.988, 0.285), (-0.045, 0.988, 0.297), (-0.033, 1.0, 0.297), (-0.033, 0.988, 0.415), (-0.033, 1.0, 0.403), (-0.045, 0.988, 0.403), (0.033, 0.012, 0.285), (0.045, 0.012, 0.297), (0.033, 0.0, 0.297), (0.033, 0.012, 0.415), (0.033, 0.0, 0.403), (0.045, 0.012, 0.403), (0.033, 0.988, 0.285), (0.033, 1.0, 0.297), (0.045, 0.988, 0.297), (0.033, 0.988, 0.415), (0.045, 0.988, 0.403), (0.033, 1.0, 0.403)], [], [(14, 16, 3, 1), (20, 22, 17, 13), (21, 9, 4, 15), (2, 5, 11, 7), (8, 10, 23, 19), (0, 1, 2), (3, 4, 5), (6, 7, 8), (9, 10, 11), (12, 13, 14), (15, 16, 17), (18, 19, 20), (21, 22, 23), (6, 0, 2, 7), (1, 3, 5, 2), (4, 9, 11, 5), (10, 8, 7, 11), (18, 6, 8, 19), (9, 21, 23, 10), (22, 20, 19, 23), (12, 18, 20, 13), (21, 15, 17, 22), (16, 14, 13, 17), (0, 12, 14, 1), (15, 4, 3, 16), (6, 18, 12, 0)])
_uv = me_cube_010.uv_layers.new(name='UVMap')
_uv.uv.foreach_set('vector', [0.3981, 0.7833, 0.6019, 0.7833, 0.6019, 0.9667, 0.3981, 0.9667, 0.3981, 0.503, 0.6019, 0.503, 0.6019, 0.747, 0.3981, 0.747, 0.6583, 0.503, 0.8417, 0.503, 0.8417, 0.747, 0.6583, 0.747, 0.3981, 0.003, 0.6019, 0.003, 0.6019, 0.247, 0.3981, 0.247, 0.3981, 0.2833, 0.6019, 0.2833, 0.6019, 0.4667, 0.3981, 0.4667, 0.1583, 0.747, 0.1583, 0.75, 0.125, 0.747, 0.6019, 0.9667, 0.625, 0.9667, 0.6019, 1.0, 0.1583, 0.503, 0.125, 0.503, 0.1583, 0.5, 0.625, 0.2833, 0.6019, 0.2833, 0.6019, 0.25, 0.3417, 0.747, 0.375, 0.747, 0.3417, 0.75, 0.625, 0.7833, 0.6019, 0.7833, 0.6019, 0.75, 0.3417, 0.503, 0.3417, 0.5, 0.375, 0.503, 0.625, 0.503, 0.6019, 0.503, 0.6019, 0.5, 0.1583, 0.503, 0.1583, 0.747, 0.125, 0.747, 0.125, 0.503, 0.3981, 0.0, 0.6019, 0.0, 0.6019, 0.003, 0.3981, 0.003, 0.625, 0.003, 0.625, 0.247, 0.6019, 0.247, 0.6019, 0.003, 0.6019, 0.2833, 0.3981, 0.2833, 0.3981, 0.247, 0.6019, 0.247, 0.3417, 0.503, 0.1583, 0.503, 0.1583, 0.5, 0.3417, 0.5, 0.625, 0.2833, 0.625, 0.4667, 0.6019, 0.4667, 0.6019, 0.2833, 0.6019, 0.503, 0.3981, 0.503, 0.3981, 0.4667, 0.6019, 0.4667, 0.3417, 0.747, 0.3417, 0.503, 0.3981, 0.503, 0.3981, 0.747, 0.6583, 0.503, 0.6583, 0.747, 0.6019, 0.747, 0.6019, 0.503, 0.6019, 0.7833, 0.3981, 0.7833, 0.3981, 0.747, 0.6019, 0.747, 0.1583, 0.747, 0.3417, 0.747, 0.3417, 0.75, 0.1583, 0.75, 0.625, 0.7833, 0.625, 0.9667, 0.6019, 0.9667, 0.6019, 0.7833, 0.1583, 0.503, 0.3417, 0.503, 0.3417, 0.747, 0.1583, 0.747])
me_cube_010.materials.append(mat_honey)
me_cube_010.update()
me_cube_011 = bpy.data.meshes.new('Cube.011')
me_cube_011.from_pydata([(-0.033, 0.012, 0.715), (-0.033, 0.0, 0.727), (-0.045, 0.012, 0.727), (-0.033, 0.0, 0.833), (-0.033, 0.012, 0.845), (-0.045, 0.012, 0.833), (-0.033, 0.988, 0.715), (-0.045, 0.988, 0.727), (-0.033, 1.0, 0.727), (-0.033, 0.988, 0.845), (-0.033, 1.0, 0.833), (-0.045, 0.988, 0.833), (0.033, 0.012, 0.715), (0.045, 0.012, 0.727), (0.033, 0.0, 0.727), (0.033, 0.012, 0.845), (0.033, 0.0, 0.833), (0.045, 0.012, 0.833), (0.033, 0.988, 0.715), (0.033, 1.0, 0.727), (0.045, 0.988, 0.727), (0.033, 0.988, 0.845), (0.045, 0.988, 0.833), (0.033, 1.0, 0.833)], [], [(14, 16, 3, 1), (20, 22, 17, 13), (21, 9, 4, 15), (2, 5, 11, 7), (8, 10, 23, 19), (0, 1, 2), (3, 4, 5), (6, 7, 8), (9, 10, 11), (12, 13, 14), (15, 16, 17), (18, 19, 20), (21, 22, 23), (6, 0, 2, 7), (1, 3, 5, 2), (4, 9, 11, 5), (10, 8, 7, 11), (18, 6, 8, 19), (9, 21, 23, 10), (22, 20, 19, 23), (12, 18, 20, 13), (21, 15, 17, 22), (16, 14, 13, 17), (0, 12, 14, 1), (15, 4, 3, 16), (6, 18, 12, 0)])
_uv = me_cube_011.uv_layers.new(name='UVMap')
_uv.uv.foreach_set('vector', [0.3981, 0.7833, 0.6019, 0.7833, 0.6019, 0.9667, 0.3981, 0.9667, 0.3981, 0.503, 0.6019, 0.503, 0.6019, 0.747, 0.3981, 0.747, 0.6583, 0.503, 0.8417, 0.503, 0.8417, 0.747, 0.6583, 0.747, 0.3981, 0.003, 0.6019, 0.003, 0.6019, 0.247, 0.3981, 0.247, 0.3981, 0.2833, 0.6019, 0.2833, 0.6019, 0.4667, 0.3981, 0.4667, 0.1583, 0.747, 0.1583, 0.75, 0.125, 0.747, 0.6019, 0.9667, 0.625, 0.9667, 0.6019, 1.0, 0.1583, 0.503, 0.125, 0.503, 0.1583, 0.5, 0.625, 0.2833, 0.6019, 0.2833, 0.6019, 0.25, 0.3417, 0.747, 0.375, 0.747, 0.3417, 0.75, 0.625, 0.7833, 0.6019, 0.7833, 0.6019, 0.75, 0.3417, 0.503, 0.3417, 0.5, 0.375, 0.503, 0.625, 0.503, 0.6019, 0.503, 0.6019, 0.5, 0.1583, 0.503, 0.1583, 0.747, 0.125, 0.747, 0.125, 0.503, 0.3981, 0.0, 0.6019, 0.0, 0.6019, 0.003, 0.3981, 0.003, 0.625, 0.003, 0.625, 0.247, 0.6019, 0.247, 0.6019, 0.003, 0.6019, 0.2833, 0.3981, 0.2833, 0.3981, 0.247, 0.6019, 0.247, 0.3417, 0.503, 0.1583, 0.503, 0.1583, 0.5, 0.3417, 0.5, 0.625, 0.2833, 0.625, 0.4667, 0.6019, 0.4667, 0.6019, 0.2833, 0.6019, 0.503, 0.3981, 0.503, 0.3981, 0.4667, 0.6019, 0.4667, 0.3417, 0.747, 0.3417, 0.503, 0.3981, 0.503, 0.3981, 0.747, 0.6583, 0.503, 0.6583, 0.747, 0.6019, 0.747, 0.6019, 0.503, 0.6019, 0.7833, 0.3981, 0.7833, 0.3981, 0.747, 0.6019, 0.747, 0.1583, 0.747, 0.3417, 0.747, 0.3417, 0.75, 0.1583, 0.75, 0.625, 0.7833, 0.625, 0.9667, 0.6019, 0.9667, 0.6019, 0.7833, 0.1583, 0.503, 0.3417, 0.503, 0.3417, 0.747, 0.1583, 0.747])
me_cube_011.materials.append(mat_honey)
me_cube_011.update()
me_cube_012 = bpy.data.meshes.new('Cube.012')
me_cube_012.from_pydata([(-0.0825, 0.1625, 0.12), (-0.0825, 0.1425, 0.14), (-0.1025, 0.1625, 0.14), (-0.0825, 0.1425, 1.0), (-0.0825, 0.1625, 1.02), (-0.1025, 0.1625, 1.0), (-0.0825, 0.2375, 0.12), (-0.1025, 0.2375, 0.14), (-0.0825, 0.2575, 0.14), (-0.0825, 0.2375, 1.02), (-0.0825, 0.2575, 1.0), (-0.1025, 0.2375, 1.0), (-0.0475, 0.1625, 0.12), (-0.0275, 0.1625, 0.14), (-0.0475, 0.1425, 0.14), (-0.0475, 0.1625, 1.02), (-0.0475, 0.1425, 1.0), (-0.0275, 0.1625, 1.0), (-0.0475, 0.2375, 0.12), (-0.0475, 0.2575, 0.14), (-0.0275, 0.2375, 0.14), (-0.0475, 0.2375, 1.02), (-0.0275, 0.2375, 1.0), (-0.0475, 0.2575, 1.0)], [], [(14, 16, 3, 1), (20, 22, 17, 13), (21, 9, 4, 15), (2, 5, 11, 7), (8, 10, 23, 19), (0, 1, 2), (3, 4, 5), (6, 7, 8), (9, 10, 11), (12, 13, 14), (15, 16, 17), (18, 19, 20), (21, 22, 23), (6, 0, 2, 7), (1, 3, 5, 2), (4, 9, 11, 5), (10, 8, 7, 11), (18, 6, 8, 19), (9, 21, 23, 10), (22, 20, 19, 23), (12, 18, 20, 13), (21, 15, 17, 22), (16, 14, 13, 17), (0, 12, 14, 1), (15, 4, 3, 16), (6, 18, 12, 0)])
_uv = me_cube_012.uv_layers.new(name='UVMap')
_uv.uv.foreach_set('vector', [0.3806, 0.8167, 0.6194, 0.8167, 0.6194, 0.9333, 0.3806, 0.9333, 0.3806, 0.5435, 0.6194, 0.5435, 0.6194, 0.7065, 0.3806, 0.7065, 0.6917, 0.5435, 0.8083, 0.5435, 0.8083, 0.7065, 0.6917, 0.7065, 0.3806, 0.04348, 0.6194, 0.04348, 0.6194, 0.2065, 0.3806, 0.2065, 0.3806, 0.3167, 0.6194, 0.3167, 0.6194, 0.4333, 0.3806, 0.4333, 0.1917, 0.7065, 0.1917, 0.75, 0.125, 0.7065, 0.6194, 0.0, 0.625, 0.04348, 0.6194, 0.04348, 0.1917, 0.5435, 0.125, 0.5435, 0.1917, 0.5, 0.625, 0.2065, 0.6194, 0.25, 0.6194, 0.2065, 0.3083, 0.7065, 0.375, 0.7065, 0.3083, 0.75, 0.625, 0.8167, 0.6194, 0.8167, 0.6194, 0.75, 0.3083, 0.5435, 0.3083, 0.5, 0.375, 0.5435, 0.625, 0.4333, 0.6194, 0.5, 0.6194, 0.4333, 0.1917, 0.5435, 0.1917, 0.7065, 0.125, 0.7065, 0.125, 0.5435, 0.3806, 0.0, 0.6194, 0.0, 0.6194, 0.04348, 0.3806, 0.04348, 0.625, 0.04348, 0.625, 0.2065, 0.6194, 0.2065, 0.6194, 0.04348, 0.6194, 0.3167, 0.3806, 0.3167, 0.3806, 0.2065, 0.6194, 0.2065, 0.3083, 0.5435, 0.1917, 0.5435, 0.1917, 0.5, 0.3083, 0.5, 0.625, 0.3167, 0.625, 0.4333, 0.6194, 0.4333, 0.6194, 0.3167, 0.6194, 0.5435, 0.3806, 0.5435, 0.3806, 0.4333, 0.6194, 0.4333, 0.3083, 0.7065, 0.3083, 0.5435, 0.3806, 0.5435, 0.3806, 0.7065, 0.6917, 0.5435, 0.6917, 0.7065, 0.6194, 0.7065, 0.6194, 0.5435, 0.6194, 0.8167, 0.3806, 0.8167, 0.3806, 0.7065, 0.6194, 0.7065, 0.1917, 0.7065, 0.3083, 0.7065, 0.3083, 0.75, 0.1917, 0.75, 0.625, 0.8167, 0.625, 0.9333, 0.6194, 0.9333, 0.6194, 0.8167, 0.1917, 0.5435, 0.3083, 0.5435, 0.3083, 0.7065, 0.1917, 0.7065])
me_cube_012.materials.append(mat_sand)
me_cube_012.update()
me_cube_013 = bpy.data.meshes.new('Cube.013')
me_cube_013.from_pydata([(-0.0825, 0.3625, 0.12), (-0.0825, 0.3425, 0.14), (-0.1025, 0.3625, 0.14), (-0.0825, 0.3425, 1.0), (-0.0825, 0.3625, 1.02), (-0.1025, 0.3625, 1.0), (-0.0825, 0.4375, 0.12), (-0.1025, 0.4375, 0.14), (-0.0825, 0.4575, 0.14), (-0.0825, 0.4375, 1.02), (-0.0825, 0.4575, 1.0), (-0.1025, 0.4375, 1.0), (-0.0475, 0.3625, 0.12), (-0.0275, 0.3625, 0.14), (-0.0475, 0.3425, 0.14), (-0.0475, 0.3625, 1.02), (-0.0475, 0.3425, 1.0), (-0.0275, 0.3625, 1.0), (-0.0475, 0.4375, 0.12), (-0.0475, 0.4575, 0.14), (-0.0275, 0.4375, 0.14), (-0.0475, 0.4375, 1.02), (-0.0275, 0.4375, 1.0), (-0.0475, 0.4575, 1.0)], [], [(14, 16, 3, 1), (20, 22, 17, 13), (21, 9, 4, 15), (2, 5, 11, 7), (8, 10, 23, 19), (0, 1, 2), (3, 4, 5), (6, 7, 8), (9, 10, 11), (12, 13, 14), (15, 16, 17), (18, 19, 20), (21, 22, 23), (6, 0, 2, 7), (1, 3, 5, 2), (4, 9, 11, 5), (10, 8, 7, 11), (18, 6, 8, 19), (9, 21, 23, 10), (22, 20, 19, 23), (12, 18, 20, 13), (21, 15, 17, 22), (16, 14, 13, 17), (0, 12, 14, 1), (15, 4, 3, 16), (6, 18, 12, 0)])
_uv = me_cube_013.uv_layers.new(name='UVMap')
_uv.uv.foreach_set('vector', [0.3806, 0.8167, 0.6194, 0.8167, 0.6194, 0.9333, 0.3806, 0.9333, 0.3806, 0.5435, 0.6194, 0.5435, 0.6194, 0.7065, 0.3806, 0.7065, 0.6917, 0.5435, 0.8083, 0.5435, 0.8083, 0.7065, 0.6917, 0.7065, 0.3806, 0.04348, 0.6194, 0.04348, 0.6194, 0.2065, 0.3806, 0.2065, 0.3806, 0.3167, 0.6194, 0.3167, 0.6194, 0.4333, 0.3806, 0.4333, 0.1917, 0.7065, 0.1917, 0.75, 0.125, 0.7065, 0.6194, 0.0, 0.625, 0.04348, 0.6194, 0.04348, 0.1917, 0.5435, 0.125, 0.5435, 0.1917, 0.5, 0.625, 0.2065, 0.6194, 0.25, 0.6194, 0.2065, 0.3083, 0.7065, 0.375, 0.7065, 0.3083, 0.75, 0.625, 0.8167, 0.6194, 0.8167, 0.6194, 0.75, 0.3083, 0.5435, 0.3083, 0.5, 0.375, 0.5435, 0.625, 0.4333, 0.6194, 0.5, 0.6194, 0.4333, 0.1917, 0.5435, 0.1917, 0.7065, 0.125, 0.7065, 0.125, 0.5435, 0.3806, 0.0, 0.6194, 0.0, 0.6194, 0.04348, 0.3806, 0.04348, 0.625, 0.04348, 0.625, 0.2065, 0.6194, 0.2065, 0.6194, 0.04348, 0.6194, 0.3167, 0.3806, 0.3167, 0.3806, 0.2065, 0.6194, 0.2065, 0.3083, 0.5435, 0.1917, 0.5435, 0.1917, 0.5, 0.3083, 0.5, 0.625, 0.3167, 0.625, 0.4333, 0.6194, 0.4333, 0.6194, 0.3167, 0.6194, 0.5435, 0.3806, 0.5435, 0.3806, 0.4333, 0.6194, 0.4333, 0.3083, 0.7065, 0.3083, 0.5435, 0.3806, 0.5435, 0.3806, 0.7065, 0.6917, 0.5435, 0.6917, 0.7065, 0.6194, 0.7065, 0.6194, 0.5435, 0.6194, 0.8167, 0.3806, 0.8167, 0.3806, 0.7065, 0.6194, 0.7065, 0.1917, 0.7065, 0.3083, 0.7065, 0.3083, 0.75, 0.1917, 0.75, 0.625, 0.8167, 0.625, 0.9333, 0.6194, 0.9333, 0.6194, 0.8167, 0.1917, 0.5435, 0.3083, 0.5435, 0.3083, 0.7065, 0.1917, 0.7065])
me_cube_013.materials.append(mat_sand)
me_cube_013.update()
me_cube_014 = bpy.data.meshes.new('Cube.014')
me_cube_014.from_pydata([(-0.0825, 0.5625, 0.12), (-0.0825, 0.5425, 0.14), (-0.1025, 0.5625, 0.14), (-0.0825, 0.5425, 1.0), (-0.0825, 0.5625, 1.02), (-0.1025, 0.5625, 1.0), (-0.0825, 0.6375, 0.12), (-0.1025, 0.6375, 0.14), (-0.0825, 0.6575, 0.14), (-0.0825, 0.6375, 1.02), (-0.0825, 0.6575, 1.0), (-0.1025, 0.6375, 1.0), (-0.0475, 0.5625, 0.12), (-0.0275, 0.5625, 0.14), (-0.0475, 0.5425, 0.14), (-0.0475, 0.5625, 1.02), (-0.0475, 0.5425, 1.0), (-0.0275, 0.5625, 1.0), (-0.0475, 0.6375, 0.12), (-0.0475, 0.6575, 0.14), (-0.0275, 0.6375, 0.14), (-0.0475, 0.6375, 1.02), (-0.0275, 0.6375, 1.0), (-0.0475, 0.6575, 1.0)], [], [(14, 16, 3, 1), (20, 22, 17, 13), (21, 9, 4, 15), (2, 5, 11, 7), (8, 10, 23, 19), (0, 1, 2), (3, 4, 5), (6, 7, 8), (9, 10, 11), (12, 13, 14), (15, 16, 17), (18, 19, 20), (21, 22, 23), (6, 0, 2, 7), (1, 3, 5, 2), (4, 9, 11, 5), (10, 8, 7, 11), (18, 6, 8, 19), (9, 21, 23, 10), (22, 20, 19, 23), (12, 18, 20, 13), (21, 15, 17, 22), (16, 14, 13, 17), (0, 12, 14, 1), (15, 4, 3, 16), (6, 18, 12, 0)])
_uv = me_cube_014.uv_layers.new(name='UVMap')
_uv.uv.foreach_set('vector', [0.3806, 0.8167, 0.6194, 0.8167, 0.6194, 0.9333, 0.3806, 0.9333, 0.3806, 0.5435, 0.6194, 0.5435, 0.6194, 0.7065, 0.3806, 0.7065, 0.6917, 0.5435, 0.8083, 0.5435, 0.8083, 0.7065, 0.6917, 0.7065, 0.3806, 0.04348, 0.6194, 0.04348, 0.6194, 0.2065, 0.3806, 0.2065, 0.3806, 0.3167, 0.6194, 0.3167, 0.6194, 0.4333, 0.3806, 0.4333, 0.1917, 0.7065, 0.1917, 0.75, 0.125, 0.7065, 0.6194, 0.0, 0.625, 0.04348, 0.6194, 0.04348, 0.1917, 0.5435, 0.125, 0.5435, 0.1917, 0.5, 0.625, 0.2065, 0.6194, 0.25, 0.6194, 0.2065, 0.3083, 0.7065, 0.375, 0.7065, 0.3083, 0.75, 0.625, 0.8167, 0.6194, 0.8167, 0.6194, 0.75, 0.3083, 0.5435, 0.3083, 0.5, 0.375, 0.5435, 0.625, 0.4333, 0.6194, 0.5, 0.6194, 0.4333, 0.1917, 0.5435, 0.1917, 0.7065, 0.125, 0.7065, 0.125, 0.5435, 0.3806, 0.0, 0.6194, 0.0, 0.6194, 0.04348, 0.3806, 0.04348, 0.625, 0.04348, 0.625, 0.2065, 0.6194, 0.2065, 0.6194, 0.04348, 0.6194, 0.3167, 0.3806, 0.3167, 0.3806, 0.2065, 0.6194, 0.2065, 0.3083, 0.5435, 0.1917, 0.5435, 0.1917, 0.5, 0.3083, 0.5, 0.625, 0.3167, 0.625, 0.4333, 0.6194, 0.4333, 0.6194, 0.3167, 0.6194, 0.5435, 0.3806, 0.5435, 0.3806, 0.4333, 0.6194, 0.4333, 0.3083, 0.7065, 0.3083, 0.5435, 0.3806, 0.5435, 0.3806, 0.7065, 0.6917, 0.5435, 0.6917, 0.7065, 0.6194, 0.7065, 0.6194, 0.5435, 0.6194, 0.8167, 0.3806, 0.8167, 0.3806, 0.7065, 0.6194, 0.7065, 0.1917, 0.7065, 0.3083, 0.7065, 0.3083, 0.75, 0.1917, 0.75, 0.625, 0.8167, 0.625, 0.9333, 0.6194, 0.9333, 0.6194, 0.8167, 0.1917, 0.5435, 0.3083, 0.5435, 0.3083, 0.7065, 0.1917, 0.7065])
me_cube_014.materials.append(mat_sand)
me_cube_014.update()
me_cube_015 = bpy.data.meshes.new('Cube.015')
me_cube_015.from_pydata([(-0.0825, 0.7625, 0.12), (-0.0825, 0.7425, 0.14), (-0.1025, 0.7625, 0.14), (-0.0825, 0.7425, 1.0), (-0.0825, 0.7625, 1.02), (-0.1025, 0.7625, 1.0), (-0.0825, 0.8375, 0.12), (-0.1025, 0.8375, 0.14), (-0.0825, 0.8575, 0.14), (-0.0825, 0.8375, 1.02), (-0.0825, 0.8575, 1.0), (-0.1025, 0.8375, 1.0), (-0.0475, 0.7625, 0.12), (-0.0275, 0.7625, 0.14), (-0.0475, 0.7425, 0.14), (-0.0475, 0.7625, 1.02), (-0.0475, 0.7425, 1.0), (-0.0275, 0.7625, 1.0), (-0.0475, 0.8375, 0.12), (-0.0475, 0.8575, 0.14), (-0.0275, 0.8375, 0.14), (-0.0475, 0.8375, 1.02), (-0.0275, 0.8375, 1.0), (-0.0475, 0.8575, 1.0)], [], [(14, 16, 3, 1), (20, 22, 17, 13), (21, 9, 4, 15), (2, 5, 11, 7), (8, 10, 23, 19), (0, 1, 2), (3, 4, 5), (6, 7, 8), (9, 10, 11), (12, 13, 14), (15, 16, 17), (18, 19, 20), (21, 22, 23), (6, 0, 2, 7), (1, 3, 5, 2), (4, 9, 11, 5), (10, 8, 7, 11), (18, 6, 8, 19), (9, 21, 23, 10), (22, 20, 19, 23), (12, 18, 20, 13), (21, 15, 17, 22), (16, 14, 13, 17), (0, 12, 14, 1), (15, 4, 3, 16), (6, 18, 12, 0)])
_uv = me_cube_015.uv_layers.new(name='UVMap')
_uv.uv.foreach_set('vector', [0.3806, 0.8167, 0.6194, 0.8167, 0.6194, 0.9333, 0.3806, 0.9333, 0.3806, 0.5435, 0.6194, 0.5435, 0.6194, 0.7065, 0.3806, 0.7065, 0.6917, 0.5435, 0.8083, 0.5435, 0.8083, 0.7065, 0.6917, 0.7065, 0.3806, 0.04348, 0.6194, 0.04348, 0.6194, 0.2065, 0.3806, 0.2065, 0.3806, 0.3167, 0.6194, 0.3167, 0.6194, 0.4333, 0.3806, 0.4333, 0.1917, 0.7065, 0.1917, 0.75, 0.125, 0.7065, 0.6194, 0.0, 0.625, 0.04348, 0.6194, 0.04348, 0.1917, 0.5435, 0.125, 0.5435, 0.1917, 0.5, 0.625, 0.2065, 0.6194, 0.25, 0.6194, 0.2065, 0.3083, 0.7065, 0.375, 0.7065, 0.3083, 0.75, 0.625, 0.8167, 0.6194, 0.8167, 0.6194, 0.75, 0.3083, 0.5435, 0.3083, 0.5, 0.375, 0.5435, 0.625, 0.4333, 0.6194, 0.5, 0.6194, 0.4333, 0.1917, 0.5435, 0.1917, 0.7065, 0.125, 0.7065, 0.125, 0.5435, 0.3806, 0.0, 0.6194, 0.0, 0.6194, 0.04348, 0.3806, 0.04348, 0.625, 0.04348, 0.625, 0.2065, 0.6194, 0.2065, 0.6194, 0.04348, 0.6194, 0.3167, 0.3806, 0.3167, 0.3806, 0.2065, 0.6194, 0.2065, 0.3083, 0.5435, 0.1917, 0.5435, 0.1917, 0.5, 0.3083, 0.5, 0.625, 0.3167, 0.625, 0.4333, 0.6194, 0.4333, 0.6194, 0.3167, 0.6194, 0.5435, 0.3806, 0.5435, 0.3806, 0.4333, 0.6194, 0.4333, 0.3083, 0.7065, 0.3083, 0.5435, 0.3806, 0.5435, 0.3806, 0.7065, 0.6917, 0.5435, 0.6917, 0.7065, 0.6194, 0.7065, 0.6194, 0.5435, 0.6194, 0.8167, 0.3806, 0.8167, 0.3806, 0.7065, 0.6194, 0.7065, 0.1917, 0.7065, 0.3083, 0.7065, 0.3083, 0.75, 0.1917, 0.75, 0.625, 0.8167, 0.625, 0.9333, 0.6194, 0.9333, 0.6194, 0.8167, 0.1917, 0.5435, 0.3083, 0.5435, 0.3083, 0.7065, 0.1917, 0.7065])
me_cube_015.materials.append(mat_sand)
me_cube_015.update()

# ---- objects
ob_terminal_post = bpy.data.objects.new('Terminal post', me_cube_001)
ob_terminal_post_001 = bpy.data.objects.new('Terminal post.001', me_cube_002)
ob_terminal_post_002 = bpy.data.objects.new('Terminal post.002', me_cube_003)
ob_corner_rail = bpy.data.objects.new('Corner rail', me_cube_004)
ob_corner_rail_001 = bpy.data.objects.new('Corner rail.001', me_cube_005)
ob_corner_picket = bpy.data.objects.new('Corner picket', me_cube_006)
ob_corner_picket_001 = bpy.data.objects.new('Corner picket.001', me_cube_007)
ob_corner_picket_002 = bpy.data.objects.new('Corner picket.002', me_cube_008)
ob_corner_picket_003 = bpy.data.objects.new('Corner picket.003', me_cube_009)
ob_corner_rail_002 = bpy.data.objects.new('Corner rail.002', me_cube_010)
ob_corner_rail_003 = bpy.data.objects.new('Corner rail.003', me_cube_011)
ob_corner_picket_004 = bpy.data.objects.new('Corner picket.004', me_cube_012)
ob_corner_picket_005 = bpy.data.objects.new('Corner picket.005', me_cube_013)
ob_corner_picket_006 = bpy.data.objects.new('Corner picket.006', me_cube_014)
ob_corner_picket_007 = bpy.data.objects.new('Corner picket.007', me_cube_015)

# ---- transforms, parenting, visibility, modifiers, constraints
ob_terminal_post.location = (0.0, 0.0, 0.0)
ob_terminal_post_001.location = (0.0, 0.0, 0.0)
ob_terminal_post_002.location = (0.0, 0.0, 0.0)
ob_corner_rail.location = (0.0, 0.0, 0.0)
ob_corner_rail_001.location = (0.0, 0.0, 0.0)
ob_corner_picket.location = (0.0, 0.0, 0.0)
ob_corner_picket_001.location = (0.0, 0.0, 0.0)
ob_corner_picket_002.location = (0.0, 0.0, 0.0)
ob_corner_picket_003.location = (0.0, 0.0, 0.0)
ob_corner_rail_002.location = (0.0, 0.0, 0.0)
ob_corner_rail_003.location = (0.0, 0.0, 0.0)
ob_corner_picket_004.location = (0.0, 0.0, 0.0)
ob_corner_picket_005.location = (0.0, 0.0, 0.0)
ob_corner_picket_006.location = (0.0, 0.0, 0.0)
ob_corner_picket_007.location = (0.0, 0.0, 0.0)

# ---- collection membership
col_collection.objects.link(ob_terminal_post)
col_collection.objects.link(ob_terminal_post_001)
col_collection.objects.link(ob_terminal_post_002)
col_collection.objects.link(ob_corner_rail)
col_collection.objects.link(ob_corner_rail_001)
col_collection.objects.link(ob_corner_picket)
col_collection.objects.link(ob_corner_picket_001)
col_collection.objects.link(ob_corner_picket_002)
col_collection.objects.link(ob_corner_picket_003)
col_collection.objects.link(ob_corner_rail_002)
col_collection.objects.link(ob_corner_rail_003)
col_collection.objects.link(ob_corner_picket_004)
col_collection.objects.link(ob_corner_picket_005)
col_collection.objects.link(ob_corner_picket_006)
col_collection.objects.link(ob_corner_picket_007)

# ---- scene / render settings (as saved in the file)
scene.frame_start = 1; scene.frame_end = 250; scene.frame_set(1)
scene.render.engine = 'BLENDER_EEVEE_NEXT'
bpy.context.view_layer.update()

# ---- added for rendering (the .blend has no active camera and no usable light): camera, sun
cam_auto = bpy.data.cameras.new('AutoCamera')
cam_auto.lens = 50.0
cam_auto.sensor_width = 36.0
cam_auto.clip_end = 1000.0
ob_auto_camera = bpy.data.objects.new('AutoCamera', cam_auto)
scene.collection.objects.link(ob_auto_camera)
ob_auto_camera.location = (2.38284, -1.79016, 2.11927)
ob_auto_camera.rotation_euler = (1.09748, -7.21219e-08, 0.694738)
scene.camera = ob_auto_camera
light_auto_sun = bpy.data.lights.new('AutoSun', 'SUN')
light_auto_sun.energy = 3.0
light_auto_sun.angle = 0.0523599
ob_auto_sun = bpy.data.objects.new('AutoSun', light_auto_sun)
scene.collection.objects.link(ob_auto_sun)
ob_auto_sun.rotation_euler = (0.872665, 0.174533, 0.523599)
bpy.context.view_layer.update()
